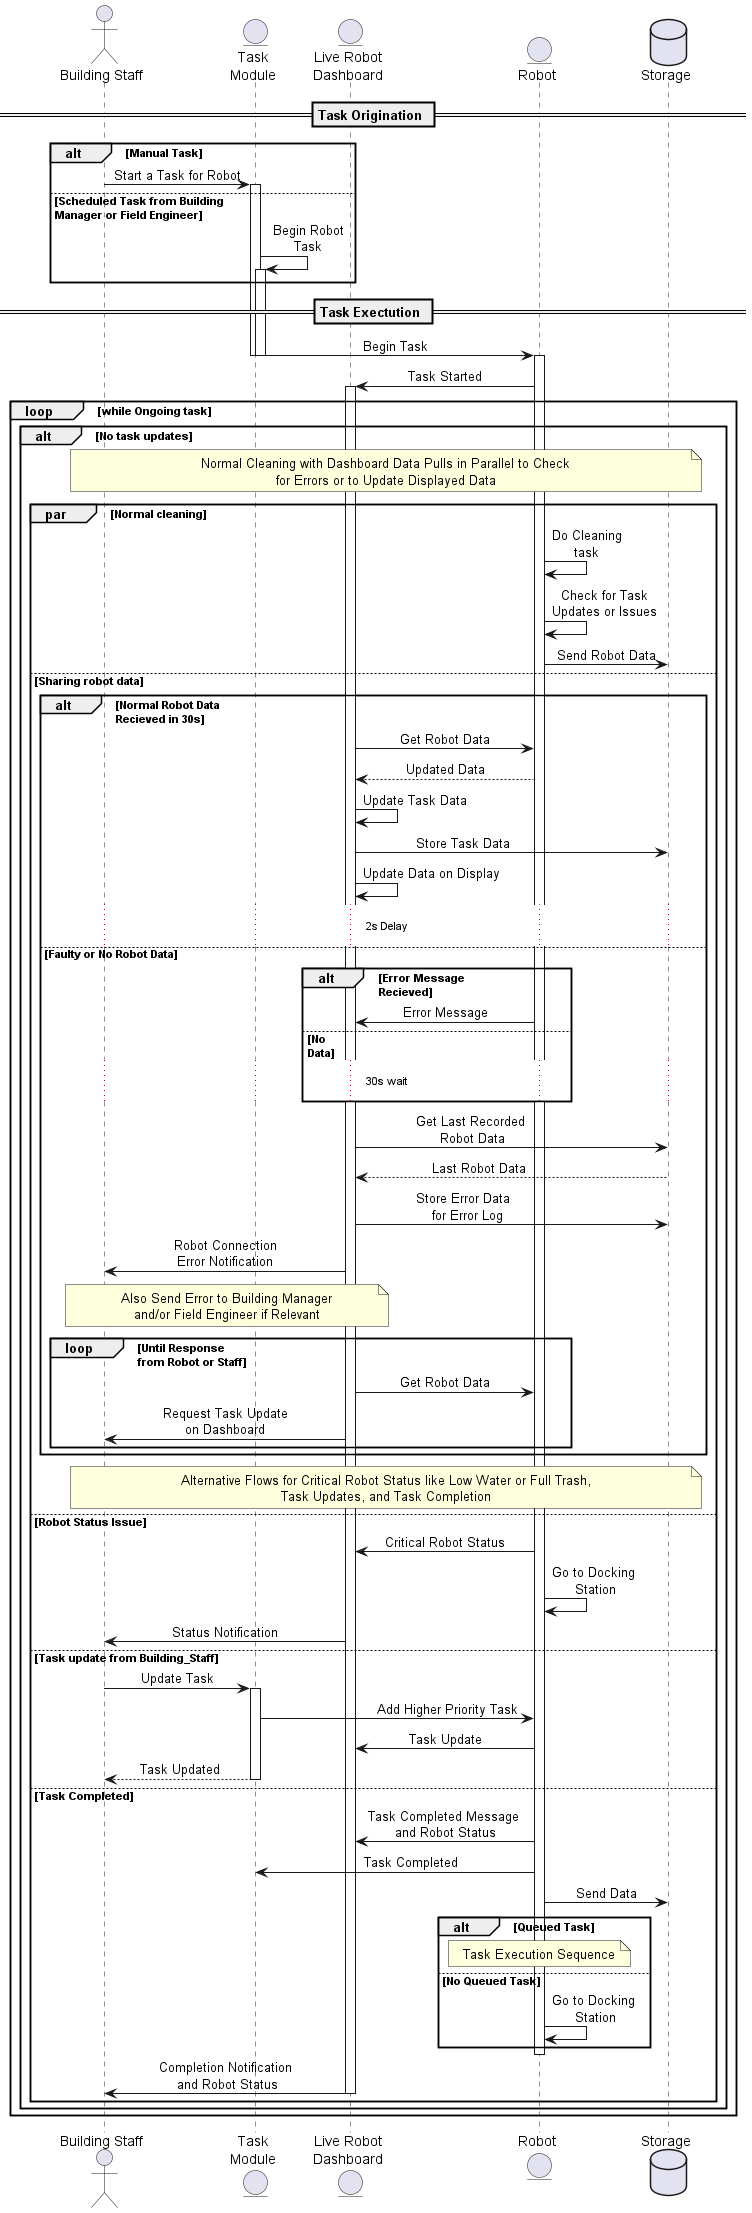

The diagram above was rendered by PlantUML. Its source (embedded in the PNG):
@startuml cleaning_task
skinparam sequenceMessageAlign center
skinparam NoteTextAlignment center
actor Building_Staff as "Building Staff"
entity Scheduling_Module as "Task\nModule"
entity Dashboard as "Live Robot\nDashboard"
entity Robot
database Storage


== Task Origination ==
alt Manual Task
    Building_Staff -> Scheduling_Module: Start a Task for Robot
    activate Scheduling_Module
else Scheduled Task from Building \nManager or Field Engineer
    Scheduling_Module -> Scheduling_Module: Begin Robot\nTask
    activate Scheduling_Module
end

== Task Exectution ==
Scheduling_Module -> Robot: Begin Task
deactivate Scheduling_Module
deactivate Scheduling_Module
activate Robot
Robot -> Dashboard: Task Started
activate Dashboard

loop while Ongoing task
'If-else for task updates
alt No task updates
    'Normal cleaning procedure on parallel
    note across: Normal Cleaning with Dashboard Data Pulls in Parallel to Check\nfor Errors or to Update Displayed Data
    par Normal cleaning
        Robot -> Robot: Do Cleaning\ntask
        Robot -> Robot: Check for Task\nUpdates or Issues
        Robot -> Storage: Send Robot Data
    else Sharing robot data
    alt Normal Robot Data\nRecieved in 30s
        Dashboard -> Robot: Get Robot Data
        Robot --> Dashboard: Updated Data
        Dashboard -> Dashboard: Update Task Data
        Dashboard -> Storage: Store Task Data\t\t\t\t
        Dashboard -> Dashboard: Update Data on Display
        ... 2s Delay ...
    else Faulty or No Robot Data
        alt Error Message \nRecieved
        Robot -> Dashboard: Error Message
        else No \nData
        ... 30s wait ...
        end
        Dashboard -> Storage: Get Last Recorded \t\t\t\n  Robot Data\t\t\t
        Storage --> Dashboard: Last Robot Data\t\t\t
        Dashboard -> Storage: Store Error Data\t\t\t\t\nfor Error Log\t\t\t
        Dashboard -> Building_Staff: Robot Connection\nError Notification
        note over Building_Staff, Dashboard: Also Send Error to Building Manager\nand/or Field Engineer if Relevant 
        loop Until Response \nfrom Robot or Staff
            Dashboard -> Robot: Get Robot Data
            Dashboard -> Building_Staff: Request Task Update\non Dashboard

    end 
    end
note across: Alternative Flows for Critical Robot Status like Low Water or Full Trash,\nTask Updates, and Task Completion
else Robot Status Issue
    Robot -> Dashboard: Critical Robot Status
    Robot -> Robot: Go to Docking \nStation
    Dashboard -> Building_Staff: Status Notification

else Task update from Building_Staff
    Building_Staff -> Scheduling_Module: Update Task
    activate Scheduling_Module
    Scheduling_Module -> Robot: \t \t \t Add Higher Priority Task
    Robot -> Dashboard: Task Update
    return Task Updated

else Task Completed
    Robot -> Dashboard: Task Completed Message \nand Robot Status
    Robot -> Scheduling_Module: \tTask Completed
    Robot -> Storage: Send Data
    alt Queued Task
        note over Robot: Task Execution Sequence
    else No Queued Task
        Robot -> Robot: Go to Docking \nStation
    end
    deactivate Robot
    Dashboard -> Building_Staff: Completion Notification \nand Robot Status

deactivate Dashboard

end
end
end

@enduml